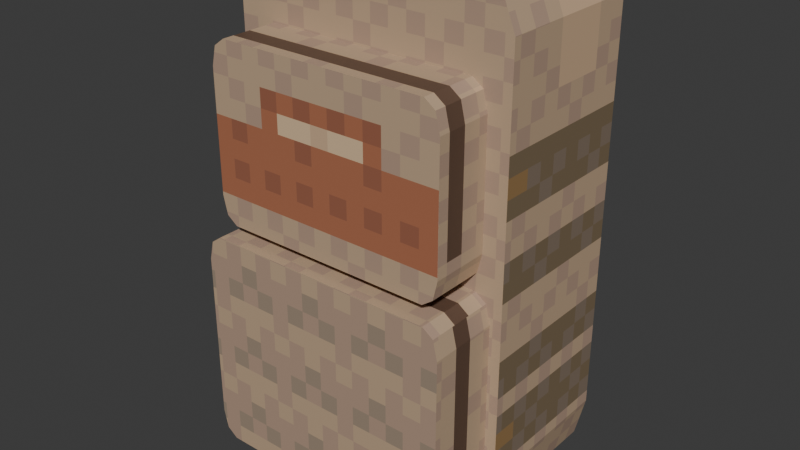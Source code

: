 # Source: medium_backpack_1.blend  (saved by Blender 4.1.24; exported with 4.5.12 LTS)
import bpy
from mathutils import Matrix  # noqa: F401  (used for matrix-valued properties, if any)

bpy.ops.wm.read_factory_settings(use_empty=True)
scene = bpy.context.scene
scene.name = 'Scene'

# ---- collections
col_collection = bpy.data.collections.new('Collection'); scene.collection.children.link(col_collection)

# ---- images (referenced by path relative to the original .blend; pixels are not part of the script)
import os
ASSET_DIR = os.environ.get("B2B_ASSET_DIR", "")  # directory of the original .blend (textures are referenced by path, not embedded)
HERE = os.path.dirname(os.path.abspath(__file__))  # packed textures are extracted next to this script under _unpacked/

def load_image(name, relpath, width, height, colorspace="sRGB"):
    """Load a texture the original file referenced (path relative to the .blend, or extracted next to this script)."""
    p = next((c for c in (os.path.join(HERE, relpath), os.path.join(ASSET_DIR, relpath)) if relpath and os.path.exists(c)), "")
    if p:
        img = bpy.data.images.load(p, check_existing=True)
        img.name = name
    else:  # same state as the original file: an image datablock whose file is absent (Cycles renders it pink)
        img = bpy.data.images.new(name, width, height)
        img.source = "FILE"
        img.filepath = "//" + (relpath or name)
    img.colorspace_settings.name = colorspace
    return img
img_m_backpack_scaled_tex_png = load_image('m_backpack_scaled_tex.png', '_unpacked/m_backpack_scaled_tex.42de9a7d.png', 64, 64, 'sRGB')

# ---- materials (node trees are filled in below, after node groups)
mat_material = bpy.data.materials.new('Material')
mat_material.alpha_threshold = 0.0
mat_material.use_transparent_shadow = False
mat_material.roughness = 0.5
mat_material.line_color = (0.0, 0.0, 0.0, 1.0)

# ---- material node trees
mat_material.use_nodes = True; mat_material.node_tree.nodes.clear()
_N = mat_material.node_tree.nodes; _L = mat_material.node_tree.links
n0 = _N.new('ShaderNodeOutputMaterial'); n0.name = 'Material Output'; n0.location = (300, 300)
n1 = _N.new('ShaderNodeBsdfPrincipled'); n1.name = 'Principled BSDF'; n1.location = (10, 300)
n1.inputs[3].default_value = 1.45
n2 = _N.new('ShaderNodeTexImage'); n2.name = 'Image Texture'; n2.location = (-280, 275)
n2.image = img_m_backpack_scaled_tex_png
n2.interpolation = 'Closest'
_L.new(n1.outputs[0], n0.inputs[0])
_L.new(n2.outputs[0], n1.inputs[0])
n0.is_active_output = True

# ---- world
world_world = bpy.data.worlds.new('World'); scene.world = world_world
world_world.use_nodes = True; world_world.node_tree.nodes.clear()
_N = world_world.node_tree.nodes; _L = world_world.node_tree.links
n0 = _N.new('ShaderNodeOutputWorld'); n0.name = 'World Output'; n0.location = (300, 300)
n1 = _N.new('ShaderNodeBackground'); n1.name = 'Background'; n1.location = (10, 300)
n1.inputs[0].default_value = (0.05088, 0.05088, 0.05088, 1.0)
_L.new(n1.outputs[0], n0.inputs[0])
n0.is_active_output = True
world_world.color = (0.05088, 0.05088, 0.05088)
world_world.use_sun_shadow = False
world_world.sun_shadow_jitter_overblur = 0.0

# ---- meshes
me_cube = bpy.data.meshes.new('Cube')
me_cube.from_pydata([(0.24, 0.13, 0.0), (-0.24, 0.13, 0.0), (0.24, 0.13, 0.3611), (-0.24, 0.13, 0.3611), (0.24, -0.13, 0.3611), (-0.24, -0.13, 0.3611), (0.24, -0.13, 0.0), (-0.24, -0.13, 0.0), (0.1823, 0.13, 0.42), (0.24, 0.13, 0.3611), (0.2231, 0.13, 0.4028), (0.24, 0.13, -0.319), (0.1823, 0.13, -0.42), (0.2231, 0.13, -0.3904), (0.24, -0.13, 0.3611), (0.1823, -0.13, 0.42), (0.2231, -0.13, 0.4028), (-0.24, 0.13, 0.3611), (-0.1823, 0.13, 0.42), (-0.2231, 0.13, 0.4028), (-0.1823, 0.13, -0.42), (-0.24, 0.13, -0.319), (-0.2231, 0.13, -0.3904), (-0.1823, -0.13, 0.42), (-0.24, -0.13, 0.3611), (-0.2231, -0.13, 0.4028), (0.1823, -0.13, -0.42), (0.24, -0.13, -0.319), (0.2207, -0.13, -0.3862), (0.2231, -0.13, -0.3904), (-0.24, -0.13, -0.319), (-0.1823, -0.13, -0.42), (-0.2207, -0.13, -0.3862), (-0.2231, -0.13, -0.3904), (0.2207, -0.13, -0.3414), (0.1951, -0.13, -0.3862), (0.2207, -0.13, -0.3862), (0.2132, -0.13, -0.3731), (-0.1951, -0.13, -0.3862), (-0.2207, -0.13, -0.3414), (-0.2207, -0.13, -0.3862), (-0.2132, -0.13, -0.3731), (-0.1781, -0.13, 0.006204), (-0.2037, -0.13, 0.051), (-0.2292, -0.13, 0.00185), (-0.1962, -0.13, 0.01932), (0.2037, -0.13, 0.051), (0.1781, -0.13, 0.006204), (0.2292, -0.13, 0.00185), (0.1962, -0.13, 0.01932), (-0.2037, -0.13, 0.2528), (-0.1781, -0.13, 0.2976), (-0.2218, -0.13, 0.3293), (-0.1962, -0.13, 0.2845), (0.1781, -0.13, 0.2976), (0.2037, -0.13, 0.2528), (0.2218, -0.13, 0.3293), (0.1962, -0.13, 0.2845), (0.1951, -0.13, -0.01113), (0.2207, -0.13, -0.05593), (0.24, -0.13, -6.573e-06), (0.2132, -0.13, -0.02425), (-0.2207, -0.13, -0.05593), (-0.1951, -0.13, -0.01113), (-0.24, -0.13, -6.573e-06), (-0.2132, -0.13, -0.02425), (0.2037, -0.2279, 0.2528), (0.1781, -0.2279, 0.2976), (0.1962, -0.2279, 0.2845), (0.1781, -0.2279, 0.006204), (0.2037, -0.2279, 0.051), (0.1962, -0.2279, 0.01932), (-0.2037, -0.2279, 0.051), (-0.1781, -0.2279, 0.006204), (-0.1962, -0.2279, 0.01932), (-0.1781, -0.2279, 0.2976), (-0.2037, -0.2279, 0.2528), (-0.1962, -0.2279, 0.2845), (0.2207, -0.2479, -0.05593), (0.1951, -0.2479, -0.01113), (0.2132, -0.2479, -0.02425), (0.1951, -0.2479, -0.3862), (0.2207, -0.2479, -0.3414), (0.2132, -0.2479, -0.3731), (-0.2207, -0.2479, -0.3414), (-0.1951, -0.2479, -0.3862), (-0.2132, -0.2479, -0.3731), (-0.1951, -0.2479, -0.01113), (-0.2207, -0.2479, -0.05593), (-0.2132, -0.2479, -0.02425)], [], [(3, 17, 19, 18, 8, 10, 9, 2), (5, 24, 17, 3), (30, 7, 1, 21), (4, 14, 16, 15, 23, 25, 24, 5), (8, 18, 23, 15), (20, 22, 21, 1, 0, 11, 13, 12), (11, 0, 6, 27), (20, 12, 26, 31), (40, 39, 62, 64, 7, 30, 32), (48, 47, 42, 44, 7, 6), (1, 3, 2, 0), (0, 2, 4, 6), (7, 5, 3, 1), (44, 43, 50, 52, 5, 7), (54, 51, 75, 67), (50, 43, 72, 76), (46, 55, 66, 70), (58, 63, 87, 79), (38, 35, 81, 85), (62, 39, 84, 88), (69, 71, 70, 66, 68, 67, 75, 77, 76, 72, 74, 73), (81, 83, 82, 78, 80, 79, 87, 89, 88, 84, 86, 85), (42, 47, 69, 73), (56, 55, 46, 48, 6, 4), (52, 51, 54, 56, 4, 5), (36, 35, 38, 40, 32, 31, 26, 28), (64, 63, 58, 60, 6, 7), (60, 59, 34, 36, 28, 27, 6), (26, 29, 28), (29, 27, 28), (30, 33, 32), (33, 31, 32), (20, 31, 33, 22), (22, 33, 30, 21), (8, 15, 16, 10), (10, 16, 14, 9), (23, 18, 19, 25), (25, 19, 17, 24), (26, 12, 13, 29), (29, 13, 11, 27), (2, 9, 14, 4), (34, 37, 36), (37, 35, 36), (38, 41, 40), (41, 39, 40), (42, 45, 44), (45, 43, 44), (46, 49, 48), (49, 47, 48), (50, 53, 52), (53, 51, 52), (54, 57, 56), (57, 55, 56), (58, 61, 60), (61, 59, 60), (62, 65, 64), (65, 63, 64), (46, 70, 71, 49), (49, 71, 69, 47), (72, 43, 45, 74), (74, 45, 42, 73), (75, 51, 53, 77), (77, 53, 50, 76), (54, 67, 68, 57), (57, 68, 66, 55), (38, 85, 86, 41), (41, 86, 84, 39), (87, 63, 65, 89), (89, 65, 62, 88), (58, 79, 80, 61), (61, 80, 78, 59), (81, 35, 37, 83), (83, 37, 34, 82), (34, 59, 78, 82)])
_uv = me_cube.uv_layers.new(name='UVMap')
_uv.uv.foreach_set('vector', [0.01256, 0.04518, 0.01256, 0.04494, 0.02107, 0.0242, 0.04156, 0.01562, 0.2246, 0.01581, 0.245, 0.02442, 0.2535, 0.04517, 0.2535, 0.04518, 0.4156, 0.3911, 0.4156, 0.3912, 0.2851, 0.3912, 0.2851, 0.3911, 0.4156, 0.05219, 0.4156, 0.2111, 0.2851, 0.2111, 0.2851, 0.05219, 0.6792, 0.4049, 0.6792, 0.4051, 0.6707, 0.4259, 0.6502, 0.4345, 0.4672, 0.4345, 0.4468, 0.4259, 0.4383, 0.4051, 0.4383, 0.4051, 0.8306, 0.03979, 0.8306, 0.2215, 0.7001, 0.2215, 0.7001, 0.03979, 0.04153, 0.4344, 0.02105, 0.4197, 0.01256, 0.3841, 0.01256, 0.2251, 0.2535, 0.2251, 0.2535, 0.3841, 0.245, 0.4197, 0.2245, 0.4344, 0.983, 0.05219, 0.983, 0.2111, 0.8525, 0.2111, 0.8525, 0.05219, 0.8268, 0.2877, 0.8268, 0.4693, 0.6963, 0.4693, 0.6963, 0.2877, 0.4467, 0.03294, 0.447, 0.05457, 0.4478, 0.197, 0.4381, 0.2252, 0.4381, 0.2252, 0.4375, 0.06585, 0.4466, 0.03292, 0.6736, 0.2259, 0.648, 0.2281, 0.4692, 0.2282, 0.4435, 0.2261, 0.4381, 0.2252, 0.679, 0.2249, 0.01256, 0.2251, 0.01256, 0.04518, 0.2535, 0.04518, 0.2535, 0.2251, 0.983, 0.2111, 0.983, 0.3911, 0.8525, 0.3911, 0.8525, 0.2111, 0.4156, 0.2111, 0.4156, 0.3911, 0.2851, 0.3911, 0.2851, 0.2111, 0.4435, 0.2261, 0.4563, 0.2506, 0.4564, 0.3511, 0.4474, 0.3892, 0.4383, 0.4051, 0.4381, 0.2252, 0.3206, 0.4456, 0.3206, 0.6231, 0.2714, 0.6231, 0.2714, 0.4456, 0.3358, 0.5439, 0.3358, 0.4434, 0.385, 0.4434, 0.385, 0.5439, 0.3355, 0.4434, 0.3355, 0.5439, 0.3847, 0.5439, 0.3847, 0.4434, 0.9888, 0.4507, 0.9888, 0.6452, 0.9296, 0.6452, 0.9296, 0.4507, 0.01952, 0.6713, 0.01952, 0.4768, 0.07872, 0.4768, 0.07872, 0.6713, 0.1025, 0.6269, 0.1025, 0.4846, 0.1617, 0.4846, 0.1617, 0.6269, 0.5877, 0.6591, 0.5811, 0.6681, 0.5652, 0.6719, 0.4639, 0.6719, 0.448, 0.6681, 0.4414, 0.6591, 0.4414, 0.4816, 0.448, 0.4726, 0.4639, 0.4688, 0.5652, 0.4688, 0.5811, 0.4726, 0.5877, 0.4816, 0.1094, 0.6868, 0.116, 0.6778, 0.1319, 0.674, 0.2752, 0.674, 0.2911, 0.6778, 0.2977, 0.6868, 0.2977, 0.8812, 0.2911, 0.8902, 0.2752, 0.894, 0.1319, 0.894, 0.116, 0.8902, 0.1094, 0.8812, 0.6071, 0.6543, 0.6071, 0.4768, 0.6562, 0.4768, 0.6562, 0.6543, 0.6701, 0.389, 0.6609, 0.3509, 0.6608, 0.2504, 0.6736, 0.2259, 0.679, 0.2249, 0.6792, 0.4049, 0.4474, 0.3892, 0.4693, 0.3734, 0.6481, 0.3733, 0.6701, 0.389, 0.6792, 0.4049, 0.4383, 0.4051, 0.67, 0.03386, 0.656, 0.03403, 0.4604, 0.03275, 0.4467, 0.03294, 0.4466, 0.03292, 0.4669, 0.01562, 0.6492, 0.01677, 0.67, 0.03384, 0.4381, 0.2252, 0.4598, 0.2196, 0.6573, 0.2195, 0.679, 0.2249, 0.679, 0.2249, 0.4381, 0.2252, 0.679, 0.2249, 0.6693, 0.197, 0.6697, 0.05492, 0.67, 0.03386, 0.67, 0.03384, 0.6792, 0.06607, 0.679, 0.2249, 0.6492, 0.01677, 0.6712, 0.0317, 0.67, 0.03384, 0.6712, 0.0317, 0.6792, 0.06607, 0.67, 0.03384, 0.4375, 0.06585, 0.4454, 0.0308, 0.4466, 0.03292, 0.4454, 0.0308, 0.4669, 0.01562, 0.4466, 0.03292, 0.8268, 0.2877, 0.6963, 0.2877, 0.6963, 0.2625, 0.8268, 0.2625, 0.2851, 0.01562, 0.4156, 0.01562, 0.4156, 0.05219, 0.2851, 0.05219, 0.8306, 0.03979, 0.7001, 0.03979, 0.7001, 0.01771, 0.8306, 0.01771, 0.983, 0.4136, 0.8525, 0.4136, 0.8525, 0.3912, 0.983, 0.3912, 0.7001, 0.2215, 0.8306, 0.2215, 0.8306, 0.2436, 0.7001, 0.2436, 0.4156, 0.4136, 0.2851, 0.4136, 0.2851, 0.3912, 0.4156, 0.3912, 0.6963, 0.4693, 0.8268, 0.4693, 0.8268, 0.4945, 0.6963, 0.4945, 0.8525, 0.01563, 0.983, 0.01562, 0.983, 0.05219, 0.8525, 0.05219, 0.983, 0.3911, 0.983, 0.3912, 0.8525, 0.3912, 0.8525, 0.3911, 0.6697, 0.05492, 0.6662, 0.04046, 0.67, 0.03386, 0.6662, 0.04046, 0.656, 0.03403, 0.67, 0.03386, 0.4604, 0.03275, 0.4506, 0.03961, 0.4467, 0.03294, 0.4506, 0.03961, 0.447, 0.05457, 0.4467, 0.03294, 0.4692, 0.2282, 0.4601, 0.2348, 0.4435, 0.2261, 0.4601, 0.2348, 0.4563, 0.2506, 0.4435, 0.2261, 0.6608, 0.2504, 0.6571, 0.2346, 0.6736, 0.2259, 0.6571, 0.2346, 0.648, 0.2281, 0.6736, 0.2259, 0.4564, 0.3511, 0.4602, 0.3669, 0.4474, 0.3892, 0.4602, 0.3669, 0.4693, 0.3734, 0.4474, 0.3892, 0.6481, 0.3733, 0.6572, 0.3667, 0.6701, 0.389, 0.6572, 0.3667, 0.6609, 0.3509, 0.6701, 0.389, 0.6573, 0.2195, 0.6658, 0.213, 0.679, 0.2249, 0.6658, 0.213, 0.6693, 0.197, 0.679, 0.2249, 0.4478, 0.197, 0.4513, 0.2132, 0.4381, 0.2252, 0.4513, 0.2132, 0.4598, 0.2196, 0.4381, 0.2252, 0.3355, 0.4434, 0.3847, 0.4434, 0.3847, 0.4271, 0.3355, 0.4271, 0.6071, 0.4657, 0.6562, 0.4657, 0.6562, 0.4768, 0.6071, 0.4768, 0.385, 0.4434, 0.3358, 0.4434, 0.3358, 0.4271, 0.385, 0.4271, 0.6562, 0.6655, 0.6071, 0.6655, 0.6071, 0.6543, 0.6562, 0.6543, 0.2714, 0.6231, 0.3206, 0.6231, 0.3206, 0.6342, 0.2714, 0.6342, 0.385, 0.5601, 0.3358, 0.5601, 0.3358, 0.5439, 0.385, 0.5439, 0.3206, 0.4456, 0.2714, 0.4456, 0.2714, 0.4344, 0.3206, 0.4344, 0.3355, 0.5601, 0.3847, 0.5601, 0.3847, 0.5439, 0.3355, 0.5439, 0.01952, 0.6713, 0.07872, 0.6713, 0.07872, 0.6824, 0.01952, 0.6824, 0.1025, 0.4684, 0.1617, 0.4684, 0.1617, 0.4846, 0.1025, 0.4846, 0.9296, 0.6452, 0.9888, 0.6452, 0.9888, 0.6563, 0.9296, 0.6563, 0.1617, 0.6431, 0.1025, 0.6431, 0.1025, 0.6269, 0.1617, 0.6269, 0.9888, 0.4507, 0.9296, 0.4507, 0.9296, 0.4396, 0.9888, 0.4396, 0.1024, 0.643, 0.1616, 0.643, 0.1616, 0.6268, 0.1024, 0.6268, 0.07872, 0.4768, 0.01952, 0.4768, 0.01952, 0.4657, 0.07872, 0.4657, 0.1616, 0.4683, 0.1024, 0.4683, 0.1024, 0.4845, 0.1616, 0.4845, 0.1024, 0.4845, 0.1024, 0.6268, 0.1616, 0.6268, 0.1616, 0.4845])
me_cube.materials.append(mat_material)
me_cube.use_mirror_x = True
me_cube.use_mirror_vertex_groups = False
me_cube.use_paint_bone_selection = False
me_cube.use_paint_mask = True
me_cube.update()

# ---- objects
ob_cube = bpy.data.objects.new('Cube', me_cube)

# ---- transforms, parenting, visibility, modifiers, constraints
ob_cube.location = (0.0, 0.0, 0.0)
ob_cube.lock_rotations_4d = False
ob_cube.empty_display_type = 'ARROWS'
ob_cube.lineart.crease_threshold = 0.0
ob_cube.use_mesh_mirror_x = True

# ---- collection membership
col_collection.objects.link(ob_cube)

# ---- scene / render settings (as saved in the file)
scene.frame_start = 1; scene.frame_end = 250; scene.frame_set(1)
scene.render.engine = 'BLENDER_EEVEE_NEXT'
scene.cycles.sampling_pattern = 'TABULATED_SOBOL'
scene.eevee.ray_tracing_options.trace_max_roughness = 0.0
bpy.context.view_layer.update()

# ---- added for rendering (the .blend has no active camera and no usable light): camera, sun
cam_auto = bpy.data.cameras.new('AutoCamera')
cam_auto.lens = 50.0
cam_auto.sensor_width = 36.0
cam_auto.clip_end = 1000.0
ob_auto_camera = bpy.data.objects.new('AutoCamera', cam_auto)
scene.collection.objects.link(ob_auto_camera)
ob_auto_camera.location = (0.960997, -1.21216, 0.768798)
ob_auto_camera.rotation_euler = (1.09748, -7.21219e-08, 0.694738)
scene.camera = ob_auto_camera
light_auto_sun = bpy.data.lights.new('AutoSun', 'SUN')
light_auto_sun.energy = 3.0
light_auto_sun.angle = 0.0523599
ob_auto_sun = bpy.data.objects.new('AutoSun', light_auto_sun)
scene.collection.objects.link(ob_auto_sun)
ob_auto_sun.rotation_euler = (0.872665, 0.174533, 0.523599)
bpy.context.view_layer.update()
